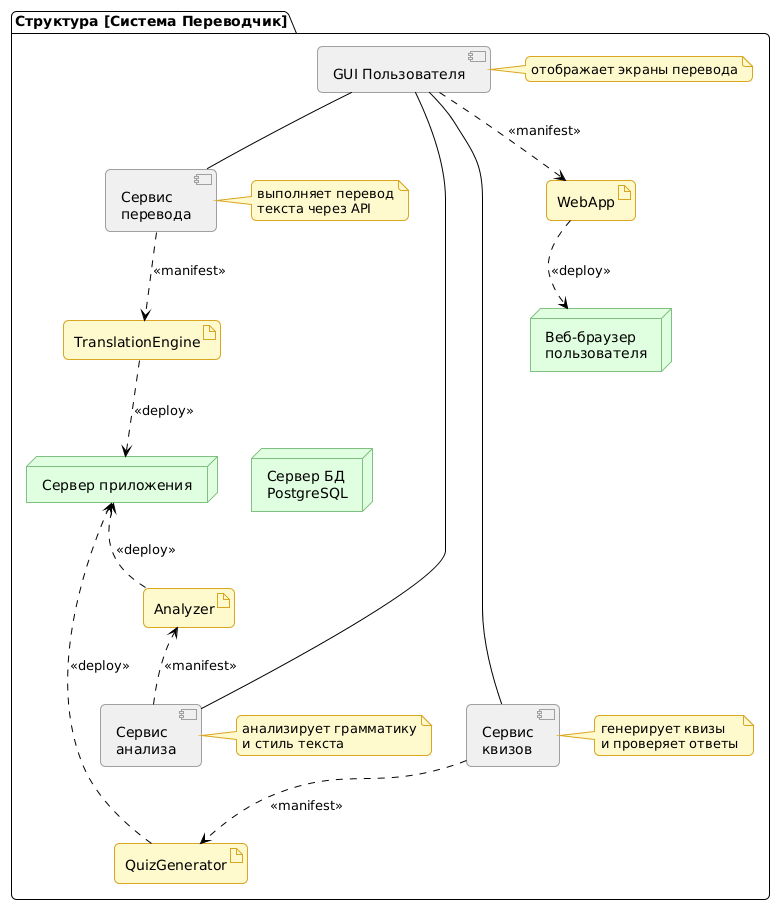

The diagram above was rendered by PlantUML. Its source (embedded in the PNG):
@startuml
!theme plain
skinparam backgroundColor #FFFFFF
skinparam roundcorner 10
skinparam component {
  BackgroundColor #F0F0F0
  BorderColor #A0A0A0
  StereotypeFontColor #606060
  FontColor black
}
skinparam node {
  BackgroundColor #E0FFE0
  BorderColor #80C080
  StereotypeFontColor #606060
  FontColor black
}
skinparam artifact {
  BackgroundColor #FFFACD
  BorderColor #DAA520
  StereotypeFontColor #606060
  FontColor black
}
skinparam note {
  BackgroundColor #FFFACD
  BorderColor #DAA520
  FontColor black
}
skinparam arrow {
  Color black
  Thickness 1
}

package "Структура [Система Переводчик]" {

  ' Компоненты (верхний ряд)
  component "GUI Пользователя" as UserGUI
  component "Сервис\nперевода" as TranslationService
  component "Сервис\nквизов" as QuizService
  component "Сервис\nанализа" as AnalysisService

  ' Заметки для компонентов
  note right of UserGUI : отображает экраны перевода
  note right of TranslationService : выполняет перевод\nтекста через API
  note right of QuizService : генерирует квизы\nи проверяет ответы
  note right of AnalysisService : анализирует грамматику\nи стиль текста

  ' Артефакты (средний слой)
  artifact "WebApp" as WebAppArtifact
  artifact "TranslationEngine" as TranslatorArtifact
  artifact "QuizGenerator" as QuizArtifact
  artifact "Analyzer" as AnalysisArtifact

  ' Узлы (нижний ряд)
  node "Веб-браузер\nпользователя" as UserBrowser
  node "Сервер приложения" as AppServer
  node "Сервер БД\nPostgreSQL" as DBServer

  ' Явное позиционирование для влияния на расположение элементов
  ' Горизонтальное выравнивание компонентов
  TranslationService -[hidden]right-> UserGUI
  QuizService -[hidden]right-> TranslationService
  AnalysisService -[hidden]right-> QuizService

  ' Вертикальное выравнивание: Артефакты под компонентами
  WebAppArtifact -[hidden]down-> UserGUI
  TranslatorArtifact -[hidden]down-> TranslationService
  QuizArtifact -[hidden]down-> QuizService
  AnalysisArtifact -[hidden]down-> AnalysisService

  ' Вертикальное выравнивание: Узлы под артефактами
  UserBrowser -[hidden]down-> WebAppArtifact
  AppServer -[hidden]down-> TranslatorArtifact
  AppServer -[hidden]down-> QuizArtifact
  AppServer -[hidden]down-> AnalysisArtifact
  DBServer -[hidden]down-> AnalysisArtifact

  ' Взаимодействие компонентов (горизонтальные линии)
  UserGUI -- TranslationService
  UserGUI -- QuizService
  UserGUI -- AnalysisService

  ' Отношения манифестации (Компонент манифестирует Артефакт)
  UserGUI .down.> WebAppArtifact : <<manifest>>
  TranslationService .down.> TranslatorArtifact : <<manifest>>
  QuizService .down.> QuizArtifact : <<manifest>>
  AnalysisService .down.> AnalysisArtifact : <<manifest>>

  ' Отношения развертывания (Артефакт развернут на Узле)
  WebAppArtifact .down.> UserBrowser : <<deploy>>
  TranslatorArtifact .down.> AppServer : <<deploy>>
  QuizArtifact .down.> AppServer : <<deploy>>
  AnalysisArtifact .down.> AppServer : <<deploy>>

}
@enduml